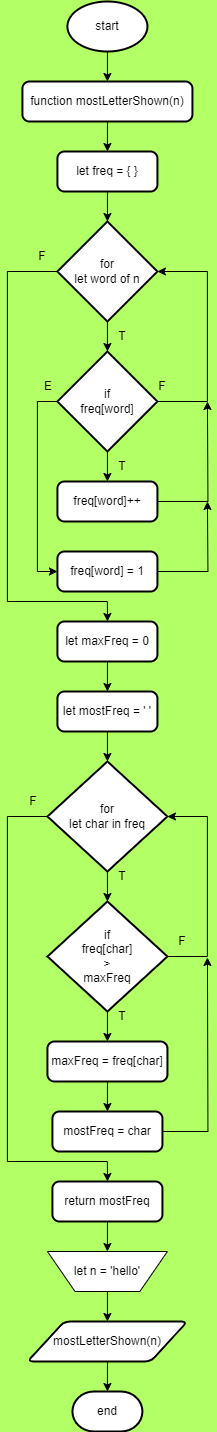

The diagram above was exported from draw.io. Its source (the exported page's mxGraphModel, read from the mxfile embedded in the PNG):
<mxGraphModel dx="978" dy="549" grid="1" gridSize="10" guides="1" tooltips="1" connect="1" arrows="1" fold="1" page="1" pageScale="1" pageWidth="1100" pageHeight="1700" background="#B3FF66" math="0" shadow="0">
  <root>
    <mxCell id="0" />
    <mxCell id="1" parent="0" />
    <mxCell id="Q-ngVmy43oBFb8Ul7eVA-9" style="edgeStyle=orthogonalEdgeStyle;rounded=0;orthogonalLoop=1;jettySize=auto;html=1;exitX=0.5;exitY=1;exitDx=0;exitDy=0;exitPerimeter=0;entryX=0.5;entryY=0;entryDx=0;entryDy=0;" edge="1" parent="1" source="Q-ngVmy43oBFb8Ul7eVA-1" target="Q-ngVmy43oBFb8Ul7eVA-2">
      <mxGeometry relative="1" as="geometry" />
    </mxCell>
    <mxCell id="Q-ngVmy43oBFb8Ul7eVA-1" value="start" style="strokeWidth=2;html=1;shape=mxgraph.flowchart.start_1;whiteSpace=wrap;" vertex="1" parent="1">
      <mxGeometry x="509.93" y="120" width="80" height="50" as="geometry" />
    </mxCell>
    <mxCell id="Q-ngVmy43oBFb8Ul7eVA-10" style="edgeStyle=orthogonalEdgeStyle;rounded=0;orthogonalLoop=1;jettySize=auto;html=1;exitX=0.5;exitY=1;exitDx=0;exitDy=0;entryX=0.5;entryY=0;entryDx=0;entryDy=0;" edge="1" parent="1" source="Q-ngVmy43oBFb8Ul7eVA-2" target="Q-ngVmy43oBFb8Ul7eVA-4">
      <mxGeometry relative="1" as="geometry" />
    </mxCell>
    <mxCell id="Q-ngVmy43oBFb8Ul7eVA-2" value="function mostLetterShown(n)" style="rounded=1;whiteSpace=wrap;html=1;absoluteArcSize=1;arcSize=14;strokeWidth=2;" vertex="1" parent="1">
      <mxGeometry x="464.93" y="200" width="170" height="40" as="geometry" />
    </mxCell>
    <mxCell id="Q-ngVmy43oBFb8Ul7eVA-4" value="let freq = { }" style="rounded=1;whiteSpace=wrap;html=1;absoluteArcSize=1;arcSize=14;strokeWidth=2;" vertex="1" parent="1">
      <mxGeometry x="499.93" y="270" width="100" height="40" as="geometry" />
    </mxCell>
    <mxCell id="Q-ngVmy43oBFb8Ul7eVA-25" style="edgeStyle=orthogonalEdgeStyle;rounded=0;orthogonalLoop=1;jettySize=auto;html=1;exitX=0;exitY=0.5;exitDx=0;exitDy=0;exitPerimeter=0;entryX=0.5;entryY=0;entryDx=0;entryDy=0;" edge="1" parent="1" source="Q-ngVmy43oBFb8Ul7eVA-5" target="Q-ngVmy43oBFb8Ul7eVA-23">
      <mxGeometry relative="1" as="geometry">
        <Array as="points">
          <mxPoint x="449.93" y="390" />
          <mxPoint x="449.93" y="720" />
          <mxPoint x="549.93" y="720" />
        </Array>
      </mxGeometry>
    </mxCell>
    <mxCell id="Q-ngVmy43oBFb8Ul7eVA-5" value="for&lt;div&gt;let word&amp;nbsp;&lt;span style=&quot;background-color: initial;&quot;&gt;of&amp;nbsp;&lt;/span&gt;&lt;span style=&quot;background-color: initial;&quot;&gt;n&lt;/span&gt;&lt;/div&gt;" style="strokeWidth=2;html=1;shape=mxgraph.flowchart.decision;whiteSpace=wrap;" vertex="1" parent="1">
      <mxGeometry x="499.93" y="340" width="100" height="100" as="geometry" />
    </mxCell>
    <mxCell id="Q-ngVmy43oBFb8Ul7eVA-13" style="edgeStyle=orthogonalEdgeStyle;rounded=0;orthogonalLoop=1;jettySize=auto;html=1;exitX=0.5;exitY=1;exitDx=0;exitDy=0;exitPerimeter=0;entryX=0.5;entryY=0;entryDx=0;entryDy=0;" edge="1" parent="1" source="Q-ngVmy43oBFb8Ul7eVA-6" target="Q-ngVmy43oBFb8Ul7eVA-7">
      <mxGeometry relative="1" as="geometry" />
    </mxCell>
    <mxCell id="Q-ngVmy43oBFb8Ul7eVA-14" style="edgeStyle=orthogonalEdgeStyle;rounded=0;orthogonalLoop=1;jettySize=auto;html=1;exitX=0;exitY=0.5;exitDx=0;exitDy=0;exitPerimeter=0;entryX=0;entryY=0.5;entryDx=0;entryDy=0;" edge="1" parent="1" source="Q-ngVmy43oBFb8Ul7eVA-6" target="Q-ngVmy43oBFb8Ul7eVA-8">
      <mxGeometry relative="1" as="geometry" />
    </mxCell>
    <mxCell id="Q-ngVmy43oBFb8Ul7eVA-6" value="if&lt;div&gt;freq[word]&lt;/div&gt;" style="strokeWidth=2;html=1;shape=mxgraph.flowchart.decision;whiteSpace=wrap;" vertex="1" parent="1">
      <mxGeometry x="499.93" y="470" width="100" height="100" as="geometry" />
    </mxCell>
    <mxCell id="Q-ngVmy43oBFb8Ul7eVA-63" style="edgeStyle=orthogonalEdgeStyle;rounded=0;orthogonalLoop=1;jettySize=auto;html=1;exitX=1;exitY=0.5;exitDx=0;exitDy=0;" edge="1" parent="1" source="Q-ngVmy43oBFb8Ul7eVA-7">
      <mxGeometry relative="1" as="geometry">
        <mxPoint x="649.93" y="520" as="targetPoint" />
      </mxGeometry>
    </mxCell>
    <mxCell id="Q-ngVmy43oBFb8Ul7eVA-7" value="freq[word]++" style="rounded=1;whiteSpace=wrap;html=1;absoluteArcSize=1;arcSize=14;strokeWidth=2;" vertex="1" parent="1">
      <mxGeometry x="499.93" y="600" width="100" height="40" as="geometry" />
    </mxCell>
    <mxCell id="Q-ngVmy43oBFb8Ul7eVA-64" style="edgeStyle=orthogonalEdgeStyle;rounded=0;orthogonalLoop=1;jettySize=auto;html=1;exitX=1;exitY=0.5;exitDx=0;exitDy=0;" edge="1" parent="1" source="Q-ngVmy43oBFb8Ul7eVA-8">
      <mxGeometry relative="1" as="geometry">
        <mxPoint x="649.93" y="620" as="targetPoint" />
      </mxGeometry>
    </mxCell>
    <mxCell id="Q-ngVmy43oBFb8Ul7eVA-8" value="freq[word] = 1" style="rounded=1;whiteSpace=wrap;html=1;absoluteArcSize=1;arcSize=14;strokeWidth=2;" vertex="1" parent="1">
      <mxGeometry x="499.93" y="670" width="100" height="40" as="geometry" />
    </mxCell>
    <mxCell id="Q-ngVmy43oBFb8Ul7eVA-11" style="edgeStyle=orthogonalEdgeStyle;rounded=0;orthogonalLoop=1;jettySize=auto;html=1;exitX=0.5;exitY=1;exitDx=0;exitDy=0;entryX=0.5;entryY=0;entryDx=0;entryDy=0;entryPerimeter=0;" edge="1" parent="1" source="Q-ngVmy43oBFb8Ul7eVA-4" target="Q-ngVmy43oBFb8Ul7eVA-5">
      <mxGeometry relative="1" as="geometry" />
    </mxCell>
    <mxCell id="Q-ngVmy43oBFb8Ul7eVA-12" style="edgeStyle=orthogonalEdgeStyle;rounded=0;orthogonalLoop=1;jettySize=auto;html=1;exitX=0.5;exitY=1;exitDx=0;exitDy=0;exitPerimeter=0;entryX=0.5;entryY=0;entryDx=0;entryDy=0;entryPerimeter=0;" edge="1" parent="1" source="Q-ngVmy43oBFb8Ul7eVA-5" target="Q-ngVmy43oBFb8Ul7eVA-6">
      <mxGeometry relative="1" as="geometry" />
    </mxCell>
    <mxCell id="Q-ngVmy43oBFb8Ul7eVA-15" style="edgeStyle=orthogonalEdgeStyle;rounded=0;orthogonalLoop=1;jettySize=auto;html=1;exitX=1;exitY=0.5;exitDx=0;exitDy=0;exitPerimeter=0;entryX=1;entryY=0.5;entryDx=0;entryDy=0;entryPerimeter=0;" edge="1" parent="1" source="Q-ngVmy43oBFb8Ul7eVA-6" target="Q-ngVmy43oBFb8Ul7eVA-5">
      <mxGeometry relative="1" as="geometry">
        <Array as="points">
          <mxPoint x="649.93" y="520" />
          <mxPoint x="649.93" y="390" />
        </Array>
      </mxGeometry>
    </mxCell>
    <mxCell id="Q-ngVmy43oBFb8Ul7eVA-16" value="T" style="text;html=1;align=center;verticalAlign=middle;whiteSpace=wrap;rounded=0;" vertex="1" parent="1">
      <mxGeometry x="549.93" y="440" width="30" height="30" as="geometry" />
    </mxCell>
    <mxCell id="Q-ngVmy43oBFb8Ul7eVA-17" value="T" style="text;html=1;align=center;verticalAlign=middle;whiteSpace=wrap;rounded=0;" vertex="1" parent="1">
      <mxGeometry x="549.93" y="570" width="30" height="30" as="geometry" />
    </mxCell>
    <mxCell id="Q-ngVmy43oBFb8Ul7eVA-18" value="E" style="text;html=1;align=center;verticalAlign=middle;whiteSpace=wrap;rounded=0;" vertex="1" parent="1">
      <mxGeometry x="475.93" y="490" width="30" height="30" as="geometry" />
    </mxCell>
    <mxCell id="Q-ngVmy43oBFb8Ul7eVA-19" value="F" style="text;html=1;align=center;verticalAlign=middle;whiteSpace=wrap;rounded=0;" vertex="1" parent="1">
      <mxGeometry x="589.93" y="490" width="30" height="30" as="geometry" />
    </mxCell>
    <mxCell id="Q-ngVmy43oBFb8Ul7eVA-34" style="edgeStyle=orthogonalEdgeStyle;rounded=0;orthogonalLoop=1;jettySize=auto;html=1;exitX=0.5;exitY=1;exitDx=0;exitDy=0;entryX=0.5;entryY=0;entryDx=0;entryDy=0;" edge="1" parent="1" source="Q-ngVmy43oBFb8Ul7eVA-23" target="Q-ngVmy43oBFb8Ul7eVA-24">
      <mxGeometry relative="1" as="geometry" />
    </mxCell>
    <mxCell id="Q-ngVmy43oBFb8Ul7eVA-23" value="let maxFreq = 0" style="rounded=1;whiteSpace=wrap;html=1;absoluteArcSize=1;arcSize=14;strokeWidth=2;" vertex="1" parent="1">
      <mxGeometry x="499.93" y="740" width="100" height="40" as="geometry" />
    </mxCell>
    <mxCell id="Q-ngVmy43oBFb8Ul7eVA-24" value="let mostFreq = ' '" style="rounded=1;whiteSpace=wrap;html=1;absoluteArcSize=1;arcSize=14;strokeWidth=2;" vertex="1" parent="1">
      <mxGeometry x="499.93" y="810" width="100" height="40" as="geometry" />
    </mxCell>
    <mxCell id="Q-ngVmy43oBFb8Ul7eVA-28" value="F" style="text;html=1;align=center;verticalAlign=middle;whiteSpace=wrap;rounded=0;" vertex="1" parent="1">
      <mxGeometry x="469.93" y="360" width="30" height="30" as="geometry" />
    </mxCell>
    <mxCell id="Q-ngVmy43oBFb8Ul7eVA-55" style="edgeStyle=orthogonalEdgeStyle;rounded=0;orthogonalLoop=1;jettySize=auto;html=1;exitX=0;exitY=0.5;exitDx=0;exitDy=0;exitPerimeter=0;entryX=0.5;entryY=0;entryDx=0;entryDy=0;" edge="1" parent="1" source="Q-ngVmy43oBFb8Ul7eVA-35" target="Q-ngVmy43oBFb8Ul7eVA-54">
      <mxGeometry relative="1" as="geometry">
        <Array as="points">
          <mxPoint x="449.93" y="935" />
          <mxPoint x="449.93" y="1280" />
          <mxPoint x="549.93" y="1280" />
        </Array>
      </mxGeometry>
    </mxCell>
    <mxCell id="Q-ngVmy43oBFb8Ul7eVA-35" value="for&lt;div&gt;let char in freq&lt;/div&gt;" style="strokeWidth=2;html=1;shape=mxgraph.flowchart.decision;whiteSpace=wrap;" vertex="1" parent="1">
      <mxGeometry x="489.93" y="880" width="120" height="110" as="geometry" />
    </mxCell>
    <mxCell id="Q-ngVmy43oBFb8Ul7eVA-42" style="edgeStyle=orthogonalEdgeStyle;rounded=0;orthogonalLoop=1;jettySize=auto;html=1;exitX=0.5;exitY=1;exitDx=0;exitDy=0;exitPerimeter=0;entryX=0.5;entryY=0;entryDx=0;entryDy=0;" edge="1" parent="1" source="Q-ngVmy43oBFb8Ul7eVA-37" target="Q-ngVmy43oBFb8Ul7eVA-38">
      <mxGeometry relative="1" as="geometry" />
    </mxCell>
    <mxCell id="Q-ngVmy43oBFb8Ul7eVA-37" value="if&lt;div&gt;freq[char]&lt;/div&gt;&lt;div&gt;&amp;gt;&lt;/div&gt;&lt;div&gt;maxFreq&lt;/div&gt;" style="strokeWidth=2;html=1;shape=mxgraph.flowchart.decision;whiteSpace=wrap;" vertex="1" parent="1">
      <mxGeometry x="489.93" y="1020" width="120" height="110" as="geometry" />
    </mxCell>
    <mxCell id="Q-ngVmy43oBFb8Ul7eVA-78" style="edgeStyle=orthogonalEdgeStyle;rounded=0;orthogonalLoop=1;jettySize=auto;html=1;exitX=0.5;exitY=1;exitDx=0;exitDy=0;entryX=0.5;entryY=0;entryDx=0;entryDy=0;" edge="1" parent="1" source="Q-ngVmy43oBFb8Ul7eVA-38" target="Q-ngVmy43oBFb8Ul7eVA-39">
      <mxGeometry relative="1" as="geometry" />
    </mxCell>
    <mxCell id="Q-ngVmy43oBFb8Ul7eVA-38" value="maxFreq = freq[char]" style="rounded=1;whiteSpace=wrap;html=1;absoluteArcSize=1;arcSize=14;strokeWidth=2;" vertex="1" parent="1">
      <mxGeometry x="489.93" y="1160" width="120" height="40" as="geometry" />
    </mxCell>
    <mxCell id="Q-ngVmy43oBFb8Ul7eVA-79" style="edgeStyle=orthogonalEdgeStyle;rounded=0;orthogonalLoop=1;jettySize=auto;html=1;exitX=1;exitY=0.5;exitDx=0;exitDy=0;" edge="1" parent="1" source="Q-ngVmy43oBFb8Ul7eVA-39">
      <mxGeometry relative="1" as="geometry">
        <mxPoint x="649.93" y="1076" as="targetPoint" />
        <mxPoint x="604.93" y="1256" as="sourcePoint" />
      </mxGeometry>
    </mxCell>
    <mxCell id="Q-ngVmy43oBFb8Ul7eVA-39" value="mostFreq = char" style="rounded=1;whiteSpace=wrap;html=1;absoluteArcSize=1;arcSize=14;strokeWidth=2;" vertex="1" parent="1">
      <mxGeometry x="494.93" y="1230" width="110" height="40" as="geometry" />
    </mxCell>
    <mxCell id="Q-ngVmy43oBFb8Ul7eVA-40" style="edgeStyle=orthogonalEdgeStyle;rounded=0;orthogonalLoop=1;jettySize=auto;html=1;exitX=0.5;exitY=1;exitDx=0;exitDy=0;entryX=0.5;entryY=0;entryDx=0;entryDy=0;entryPerimeter=0;" edge="1" parent="1" source="Q-ngVmy43oBFb8Ul7eVA-24" target="Q-ngVmy43oBFb8Ul7eVA-35">
      <mxGeometry relative="1" as="geometry" />
    </mxCell>
    <mxCell id="Q-ngVmy43oBFb8Ul7eVA-41" style="edgeStyle=orthogonalEdgeStyle;rounded=0;orthogonalLoop=1;jettySize=auto;html=1;exitX=0.5;exitY=1;exitDx=0;exitDy=0;exitPerimeter=0;entryX=0.5;entryY=0;entryDx=0;entryDy=0;entryPerimeter=0;" edge="1" parent="1" source="Q-ngVmy43oBFb8Ul7eVA-35" target="Q-ngVmy43oBFb8Ul7eVA-37">
      <mxGeometry relative="1" as="geometry" />
    </mxCell>
    <mxCell id="Q-ngVmy43oBFb8Ul7eVA-44" style="edgeStyle=orthogonalEdgeStyle;rounded=0;orthogonalLoop=1;jettySize=auto;html=1;exitX=1;exitY=0.5;exitDx=0;exitDy=0;exitPerimeter=0;entryX=1;entryY=0.5;entryDx=0;entryDy=0;entryPerimeter=0;" edge="1" parent="1" source="Q-ngVmy43oBFb8Ul7eVA-37" target="Q-ngVmy43oBFb8Ul7eVA-35">
      <mxGeometry relative="1" as="geometry">
        <Array as="points">
          <mxPoint x="649.93" y="1075" />
          <mxPoint x="649.93" y="935" />
        </Array>
      </mxGeometry>
    </mxCell>
    <mxCell id="Q-ngVmy43oBFb8Ul7eVA-50" value="T" style="text;html=1;align=center;verticalAlign=middle;whiteSpace=wrap;rounded=0;" vertex="1" parent="1">
      <mxGeometry x="549.93" y="980" width="30" height="30" as="geometry" />
    </mxCell>
    <mxCell id="Q-ngVmy43oBFb8Ul7eVA-51" value="T" style="text;html=1;align=center;verticalAlign=middle;whiteSpace=wrap;rounded=0;" vertex="1" parent="1">
      <mxGeometry x="549.93" y="1120" width="30" height="30" as="geometry" />
    </mxCell>
    <mxCell id="Q-ngVmy43oBFb8Ul7eVA-53" value="F" style="text;html=1;align=center;verticalAlign=middle;whiteSpace=wrap;rounded=0;" vertex="1" parent="1">
      <mxGeometry x="609.93" y="1045" width="30" height="30" as="geometry" />
    </mxCell>
    <mxCell id="Q-ngVmy43oBFb8Ul7eVA-74" style="edgeStyle=orthogonalEdgeStyle;rounded=0;orthogonalLoop=1;jettySize=auto;html=1;exitX=0.5;exitY=1;exitDx=0;exitDy=0;entryX=0.5;entryY=0;entryDx=0;entryDy=0;" edge="1" parent="1" source="Q-ngVmy43oBFb8Ul7eVA-54" target="Q-ngVmy43oBFb8Ul7eVA-72">
      <mxGeometry relative="1" as="geometry" />
    </mxCell>
    <mxCell id="Q-ngVmy43oBFb8Ul7eVA-54" value="return mostFreq" style="rounded=1;whiteSpace=wrap;html=1;absoluteArcSize=1;arcSize=14;strokeWidth=2;" vertex="1" parent="1">
      <mxGeometry x="494.93" y="1300" width="110" height="40" as="geometry" />
    </mxCell>
    <mxCell id="Q-ngVmy43oBFb8Ul7eVA-69" value="F" style="text;html=1;align=center;verticalAlign=middle;whiteSpace=wrap;rounded=0;" vertex="1" parent="1">
      <mxGeometry x="460.93" y="905" width="30" height="30" as="geometry" />
    </mxCell>
    <mxCell id="Q-ngVmy43oBFb8Ul7eVA-75" style="edgeStyle=orthogonalEdgeStyle;rounded=0;orthogonalLoop=1;jettySize=auto;html=1;exitX=0.5;exitY=1;exitDx=0;exitDy=0;entryX=0.5;entryY=0;entryDx=0;entryDy=0;" edge="1" parent="1" source="Q-ngVmy43oBFb8Ul7eVA-72" target="Q-ngVmy43oBFb8Ul7eVA-73">
      <mxGeometry relative="1" as="geometry" />
    </mxCell>
    <mxCell id="Q-ngVmy43oBFb8Ul7eVA-72" value="let n = 'hello'" style="verticalLabelPosition=middle;verticalAlign=middle;html=1;shape=trapezoid;perimeter=trapezoidPerimeter;whiteSpace=wrap;size=0.23;arcSize=10;flipV=1;labelPosition=center;align=center;" vertex="1" parent="1">
      <mxGeometry x="489.93" y="1370" width="120" height="40" as="geometry" />
    </mxCell>
    <mxCell id="Q-ngVmy43oBFb8Ul7eVA-73" value="mostLetterShown(n)" style="shape=parallelogram;html=1;strokeWidth=2;perimeter=parallelogramPerimeter;whiteSpace=wrap;rounded=1;arcSize=12;size=0.23;" vertex="1" parent="1">
      <mxGeometry x="469.93" y="1440" width="160" height="40" as="geometry" />
    </mxCell>
    <mxCell id="Q-ngVmy43oBFb8Ul7eVA-76" value="end" style="strokeWidth=2;html=1;shape=mxgraph.flowchart.terminator;whiteSpace=wrap;" vertex="1" parent="1">
      <mxGeometry x="514.93" y="1510" width="70" height="40" as="geometry" />
    </mxCell>
    <mxCell id="Q-ngVmy43oBFb8Ul7eVA-77" style="edgeStyle=orthogonalEdgeStyle;rounded=0;orthogonalLoop=1;jettySize=auto;html=1;exitX=0.5;exitY=1;exitDx=0;exitDy=0;entryX=0.5;entryY=0;entryDx=0;entryDy=0;entryPerimeter=0;" edge="1" parent="1" source="Q-ngVmy43oBFb8Ul7eVA-73" target="Q-ngVmy43oBFb8Ul7eVA-76">
      <mxGeometry relative="1" as="geometry" />
    </mxCell>
  </root>
</mxGraphModel>